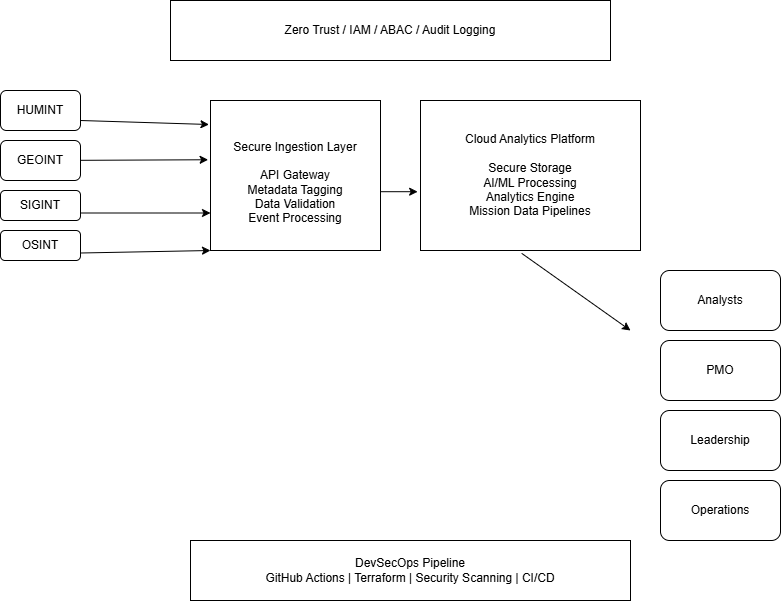

The diagram above was exported from draw.io. Its source (the exported page's mxGraphModel, read from the mxfile embedded in the PNG):
<mxGraphModel dx="1030" dy="623" grid="1" gridSize="10" guides="1" tooltips="1" connect="1" arrows="1" fold="1" page="1" pageScale="1" pageWidth="850" pageHeight="1100" math="0" shadow="0">
  <root>
    <mxCell id="0" />
    <mxCell id="1" parent="0" />
    <mxCell id="iQJWuFwoBDAofZd2IlCt-39" edge="1" parent="1" source="iQJWuFwoBDAofZd2IlCt-1" style="edgeStyle=none;shape=wire;rounded=0;orthogonalLoop=1;jettySize=auto;html=1;exitX=1;exitY=0.75;exitDx=0;exitDy=0;entryX=-0.009;entryY=0.16;entryDx=0;entryDy=0;dashed=1;entryPerimeter=0;" target="iQJWuFwoBDAofZd2IlCt-6">
      <mxGeometry relative="1" as="geometry" />
    </mxCell>
    <mxCell id="iQJWuFwoBDAofZd2IlCt-1" parent="1" style="rounded=1;whiteSpace=wrap;html=1;" value="HUMINT" vertex="1">
      <mxGeometry height="40" width="80" x="40" y="120" as="geometry" />
    </mxCell>
    <mxCell id="iQJWuFwoBDAofZd2IlCt-50" edge="1" parent="1" source="iQJWuFwoBDAofZd2IlCt-3" style="edgeStyle=none;shape=wire;rounded=0;orthogonalLoop=1;jettySize=auto;html=1;dashed=1;entryX=-0.014;entryY=0.395;entryDx=0;entryDy=0;entryPerimeter=0;" target="iQJWuFwoBDAofZd2IlCt-6" value="">
      <mxGeometry relative="1" as="geometry">
        <mxPoint x="240" y="180" as="targetPoint" />
      </mxGeometry>
    </mxCell>
    <mxCell id="iQJWuFwoBDAofZd2IlCt-3" parent="1" style="rounded=1;whiteSpace=wrap;html=1;" value="GEOINT" vertex="1">
      <mxGeometry height="40" width="80" x="40" y="170" as="geometry" />
    </mxCell>
    <mxCell id="iQJWuFwoBDAofZd2IlCt-4" parent="1" style="rounded=1;whiteSpace=wrap;html=1;" value="SIGINT" vertex="1">
      <mxGeometry height="30" width="80" x="40" y="220" as="geometry" />
    </mxCell>
    <mxCell id="iQJWuFwoBDAofZd2IlCt-5" parent="1" style="rounded=1;whiteSpace=wrap;html=1;" value="OSINT" vertex="1">
      <mxGeometry height="30" width="80" x="40" y="260" as="geometry" />
    </mxCell>
    <mxCell id="iQJWuFwoBDAofZd2IlCt-6" parent="1" style="rounded=0;whiteSpace=wrap;html=1;" value="&lt;br&gt;&lt;div&gt;&lt;span style=&quot;background-color: transparent; color: light-dark(rgb(0, 0, 0), rgb(255, 255, 255));&quot;&gt;Secure Ingestion Layer&lt;/span&gt;&lt;/div&gt;&lt;div&gt;&lt;div&gt;&lt;br&gt;&lt;/div&gt;&lt;div&gt;API Gateway&lt;/div&gt;&lt;div&gt;Metadata Tagging&lt;/div&gt;&lt;div&gt;Data Validation&lt;/div&gt;&lt;div&gt;Event Processing&lt;/div&gt;&lt;/div&gt;" vertex="1">
      <mxGeometry height="150" width="170" x="250" y="130" as="geometry" />
    </mxCell>
    <mxCell id="iQJWuFwoBDAofZd2IlCt-7" parent="1" style="rounded=0;whiteSpace=wrap;html=1;" value="&lt;div&gt;&lt;span style=&quot;background-color: transparent; color: light-dark(rgb(0, 0, 0), rgb(255, 255, 255));&quot;&gt;Cloud Analytics Platform&lt;/span&gt;&lt;/div&gt;&lt;div&gt;&lt;div&gt;&lt;br&gt;&lt;/div&gt;&lt;div&gt;Secure Storage&lt;/div&gt;&lt;div&gt;AI/ML Processing&lt;/div&gt;&lt;div&gt;Analytics Engine&lt;/div&gt;&lt;div&gt;Mission Data Pipelines&lt;/div&gt;&lt;/div&gt;" vertex="1">
      <mxGeometry height="150" width="220" x="460" y="130" as="geometry" />
    </mxCell>
    <mxCell id="iQJWuFwoBDAofZd2IlCt-8" parent="1" style="rounded=1;whiteSpace=wrap;html=1;" value="Analysts" vertex="1">
      <mxGeometry height="60" width="120" x="700" y="300" as="geometry" />
    </mxCell>
    <mxCell id="iQJWuFwoBDAofZd2IlCt-9" parent="1" style="rounded=1;whiteSpace=wrap;html=1;" value="PMO" vertex="1">
      <mxGeometry height="60" width="120" x="700" y="370" as="geometry" />
    </mxCell>
    <mxCell id="iQJWuFwoBDAofZd2IlCt-10" parent="1" style="rounded=1;whiteSpace=wrap;html=1;" value="Leadership" vertex="1">
      <mxGeometry height="60" width="120" x="700" y="440" as="geometry" />
    </mxCell>
    <mxCell id="iQJWuFwoBDAofZd2IlCt-11" parent="1" style="rounded=1;whiteSpace=wrap;html=1;" value="Operations" vertex="1">
      <mxGeometry height="60" width="120" x="700" y="510" as="geometry" />
    </mxCell>
    <mxCell id="iQJWuFwoBDAofZd2IlCt-12" parent="1" style="rounded=0;whiteSpace=wrap;html=1;" value="Zero Trust / IAM / ABAC / Audit Logging" vertex="1">
      <mxGeometry height="60" width="440" x="210" y="30" as="geometry" />
    </mxCell>
    <mxCell id="iQJWuFwoBDAofZd2IlCt-13" parent="1" style="rounded=0;whiteSpace=wrap;html=1;" value="DevSecOps Pipeline&lt;div&gt;GitHub Actions | Terraform | Security Scanning | CI/CD&lt;/div&gt;" vertex="1">
      <mxGeometry height="60" width="440" x="230" y="570" as="geometry" />
    </mxCell>
    <mxCell id="iQJWuFwoBDAofZd2IlCt-35" edge="1" parent="1" source="iQJWuFwoBDAofZd2IlCt-4" style="endArrow=classic;html=1;rounded=0;exitX=1;exitY=0.75;exitDx=0;exitDy=0;entryX=0;entryY=0.75;entryDx=0;entryDy=0;" target="iQJWuFwoBDAofZd2IlCt-6" value="">
      <mxGeometry height="50" relative="1" width="50" as="geometry">
        <mxPoint x="130" y="240" as="sourcePoint" />
        <mxPoint x="240" y="250" as="targetPoint" />
      </mxGeometry>
    </mxCell>
    <mxCell id="iQJWuFwoBDAofZd2IlCt-41" edge="1" parent="1" source="iQJWuFwoBDAofZd2IlCt-7" style="endArrow=classic;html=1;rounded=0;exitX=0.46;exitY=1.019;exitDx=0;exitDy=0;exitPerimeter=0;" value="">
      <mxGeometry height="50" relative="1" width="50" as="geometry">
        <mxPoint x="527" y="329.5" as="sourcePoint" />
        <mxPoint x="670" y="360" as="targetPoint" />
      </mxGeometry>
    </mxCell>
    <mxCell id="iQJWuFwoBDAofZd2IlCt-42" edge="1" parent="1" source="iQJWuFwoBDAofZd2IlCt-6" style="endArrow=classic;html=1;rounded=0;entryX=-0.013;entryY=0.608;entryDx=0;entryDy=0;entryPerimeter=0;exitX=1;exitY=0.608;exitDx=0;exitDy=0;exitPerimeter=0;" target="iQJWuFwoBDAofZd2IlCt-7" value="">
      <mxGeometry height="50" relative="1" width="50" as="geometry">
        <mxPoint x="430" y="220" as="sourcePoint" />
        <mxPoint x="460" y="310" as="targetPoint" />
      </mxGeometry>
    </mxCell>
    <mxCell id="iQJWuFwoBDAofZd2IlCt-52" edge="1" parent="1" source="iQJWuFwoBDAofZd2IlCt-5" style="edgeStyle=none;shape=wire;rounded=0;orthogonalLoop=1;jettySize=auto;html=1;dashed=1;exitX=1;exitY=0.75;exitDx=0;exitDy=0;" value="">
      <mxGeometry relative="1" as="geometry">
        <mxPoint x="130" y="280" as="sourcePoint" />
        <mxPoint x="250" y="280" as="targetPoint" />
      </mxGeometry>
    </mxCell>
  </root>
</mxGraphModel>